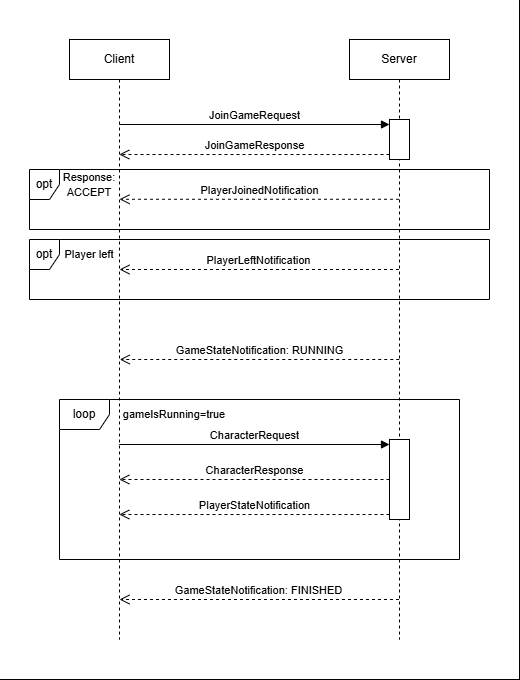

The diagram above was exported from draw.io. Its source (the exported page's mxGraphModel, read from the mxfile embedded in the PNG):
<mxGraphModel dx="1425" dy="799" grid="1" gridSize="10" guides="1" tooltips="1" connect="1" arrows="1" fold="1" page="1" pageScale="1" pageWidth="827" pageHeight="1169" math="0" shadow="0">
  <root>
    <mxCell id="0" />
    <mxCell id="1" parent="0" />
    <mxCell id="uEyusmuv73WyxclwGoAn-42" value="" style="rounded=0;whiteSpace=wrap;html=1;" vertex="1" parent="1">
      <mxGeometry x="40" y="200" width="520" height="680" as="geometry" />
    </mxCell>
    <mxCell id="uEyusmuv73WyxclwGoAn-14" value="Client" style="shape=umlLifeline;perimeter=lifelinePerimeter;whiteSpace=wrap;html=1;container=1;dropTarget=0;collapsible=0;recursiveResize=0;outlineConnect=0;portConstraint=eastwest;newEdgeStyle={&quot;curved&quot;:0,&quot;rounded&quot;:0};" vertex="1" parent="1">
      <mxGeometry x="110" y="240" width="100" height="600" as="geometry" />
    </mxCell>
    <mxCell id="uEyusmuv73WyxclwGoAn-15" value="Server" style="shape=umlLifeline;perimeter=lifelinePerimeter;whiteSpace=wrap;html=1;container=1;dropTarget=0;collapsible=0;recursiveResize=0;outlineConnect=0;portConstraint=eastwest;newEdgeStyle={&quot;curved&quot;:0,&quot;rounded&quot;:0};" vertex="1" parent="1">
      <mxGeometry x="390" y="240" width="100" height="600" as="geometry" />
    </mxCell>
    <mxCell id="uEyusmuv73WyxclwGoAn-20" value="" style="html=1;points=[[0,0,0,0,5],[0,1,0,0,-5],[1,0,0,0,5],[1,1,0,0,-5]];perimeter=orthogonalPerimeter;outlineConnect=0;targetShapes=umlLifeline;portConstraint=eastwest;newEdgeStyle={&quot;curved&quot;:0,&quot;rounded&quot;:0};" vertex="1" parent="uEyusmuv73WyxclwGoAn-15">
      <mxGeometry x="40" y="80" width="20" height="40" as="geometry" />
    </mxCell>
    <mxCell id="uEyusmuv73WyxclwGoAn-35" value="" style="html=1;points=[[0,0,0,0,5],[0,1,0,0,-5],[1,0,0,0,5],[1,1,0,0,-5]];perimeter=orthogonalPerimeter;outlineConnect=0;targetShapes=umlLifeline;portConstraint=eastwest;newEdgeStyle={&quot;curved&quot;:0,&quot;rounded&quot;:0};" vertex="1" parent="uEyusmuv73WyxclwGoAn-15">
      <mxGeometry x="40" y="400" width="20" height="80" as="geometry" />
    </mxCell>
    <mxCell id="uEyusmuv73WyxclwGoAn-21" value="JoinGameRequest" style="html=1;verticalAlign=bottom;endArrow=block;curved=0;rounded=0;entryX=0;entryY=0;entryDx=0;entryDy=5;" edge="1" target="uEyusmuv73WyxclwGoAn-20" parent="1" source="uEyusmuv73WyxclwGoAn-14">
      <mxGeometry relative="1" as="geometry">
        <mxPoint x="360" y="325" as="sourcePoint" />
      </mxGeometry>
    </mxCell>
    <mxCell id="uEyusmuv73WyxclwGoAn-22" value="JoinGameResponse" style="html=1;verticalAlign=bottom;endArrow=open;dashed=1;endSize=8;curved=0;rounded=0;exitX=0;exitY=1;exitDx=0;exitDy=-5;" edge="1" source="uEyusmuv73WyxclwGoAn-20" parent="1" target="uEyusmuv73WyxclwGoAn-14">
      <mxGeometry relative="1" as="geometry">
        <mxPoint x="360" y="395" as="targetPoint" />
      </mxGeometry>
    </mxCell>
    <mxCell id="uEyusmuv73WyxclwGoAn-23" value="opt" style="shape=umlFrame;whiteSpace=wrap;html=1;pointerEvents=0;width=30;height=30;" vertex="1" parent="1">
      <mxGeometry x="70" y="370" width="460" height="60" as="geometry" />
    </mxCell>
    <mxCell id="uEyusmuv73WyxclwGoAn-29" value="PlayerJoinedNotification" style="html=1;verticalAlign=bottom;endArrow=open;dashed=1;endSize=8;curved=0;rounded=0;" edge="1" parent="1">
      <mxGeometry relative="1" as="geometry">
        <mxPoint x="439.5" y="399.7600000000002" as="sourcePoint" />
        <mxPoint x="160.02380952380963" y="399.7600000000002" as="targetPoint" />
      </mxGeometry>
    </mxCell>
    <mxCell id="uEyusmuv73WyxclwGoAn-30" value="&lt;span style=&quot;font-size: 11px;&quot;&gt;Response: ACCEPT&lt;/span&gt;" style="text;html=1;align=center;verticalAlign=middle;whiteSpace=wrap;rounded=0;" vertex="1" parent="1">
      <mxGeometry x="80" y="370" width="100" height="30" as="geometry" />
    </mxCell>
    <mxCell id="uEyusmuv73WyxclwGoAn-31" value="opt" style="shape=umlFrame;whiteSpace=wrap;html=1;pointerEvents=0;width=30;height=30;" vertex="1" parent="1">
      <mxGeometry x="70" y="440" width="460" height="60" as="geometry" />
    </mxCell>
    <mxCell id="uEyusmuv73WyxclwGoAn-32" value="&lt;font style=&quot;font-size: 11px;&quot;&gt;Player left&lt;/font&gt;" style="text;html=1;align=center;verticalAlign=middle;whiteSpace=wrap;rounded=0;" vertex="1" parent="1">
      <mxGeometry x="100" y="440" width="60" height="30" as="geometry" />
    </mxCell>
    <mxCell id="uEyusmuv73WyxclwGoAn-33" value="PlayerLeftNotification" style="html=1;verticalAlign=bottom;endArrow=open;dashed=1;endSize=8;curved=0;rounded=0;" edge="1" parent="1">
      <mxGeometry relative="1" as="geometry">
        <mxPoint x="439.48" y="470.0000000000002" as="sourcePoint" />
        <mxPoint x="160.00380952380962" y="470.0000000000002" as="targetPoint" />
      </mxGeometry>
    </mxCell>
    <mxCell id="uEyusmuv73WyxclwGoAn-34" value="GameStateNotification: RUNNING" style="html=1;verticalAlign=bottom;endArrow=open;dashed=1;endSize=8;curved=0;rounded=0;" edge="1" parent="1">
      <mxGeometry relative="1" as="geometry">
        <mxPoint x="439.74" y="560.0000000000002" as="sourcePoint" />
        <mxPoint x="160.26380952380964" y="560.0000000000002" as="targetPoint" />
      </mxGeometry>
    </mxCell>
    <mxCell id="uEyusmuv73WyxclwGoAn-37" value="CharacterResponse" style="html=1;verticalAlign=bottom;endArrow=open;dashed=1;endSize=8;curved=0;rounded=0;" edge="1" source="uEyusmuv73WyxclwGoAn-35" parent="1" target="uEyusmuv73WyxclwGoAn-14">
      <mxGeometry relative="1" as="geometry">
        <mxPoint x="360" y="675" as="targetPoint" />
      </mxGeometry>
    </mxCell>
    <mxCell id="uEyusmuv73WyxclwGoAn-36" value="CharacterRequest" style="html=1;verticalAlign=bottom;endArrow=block;curved=0;rounded=0;entryX=0;entryY=0;entryDx=0;entryDy=5;" edge="1" target="uEyusmuv73WyxclwGoAn-35" parent="1" source="uEyusmuv73WyxclwGoAn-14">
      <mxGeometry relative="1" as="geometry">
        <mxPoint x="360" y="605" as="sourcePoint" />
      </mxGeometry>
    </mxCell>
    <mxCell id="uEyusmuv73WyxclwGoAn-38" value="PlayerStateNotification" style="html=1;verticalAlign=bottom;endArrow=open;dashed=1;endSize=8;curved=0;rounded=0;exitX=0;exitY=1;exitDx=0;exitDy=-5;exitPerimeter=0;" edge="1" parent="1" source="uEyusmuv73WyxclwGoAn-35" target="uEyusmuv73WyxclwGoAn-14">
      <mxGeometry relative="1" as="geometry">
        <mxPoint x="429.98" y="670" as="sourcePoint" />
        <mxPoint x="160.00380952380962" y="670" as="targetPoint" />
      </mxGeometry>
    </mxCell>
    <mxCell id="uEyusmuv73WyxclwGoAn-39" value="loop" style="shape=umlFrame;whiteSpace=wrap;html=1;pointerEvents=0;width=50;height=30;" vertex="1" parent="1">
      <mxGeometry x="100" y="600" width="400" height="160" as="geometry" />
    </mxCell>
    <mxCell id="uEyusmuv73WyxclwGoAn-40" value="&lt;span style=&quot;font-size: 11px;&quot;&gt;gameIsRunning=true&lt;/span&gt;" style="text;html=1;align=center;verticalAlign=middle;whiteSpace=wrap;rounded=0;" vertex="1" parent="1">
      <mxGeometry x="160" y="600" width="110" height="30" as="geometry" />
    </mxCell>
    <mxCell id="uEyusmuv73WyxclwGoAn-41" value="GameStateNotification: FINISHED" style="html=1;verticalAlign=bottom;endArrow=open;dashed=1;endSize=8;curved=0;rounded=0;" edge="1" parent="1">
      <mxGeometry relative="1" as="geometry">
        <mxPoint x="439.48" y="800.0000000000002" as="sourcePoint" />
        <mxPoint x="160.00380952380962" y="800.0000000000002" as="targetPoint" />
      </mxGeometry>
    </mxCell>
  </root>
</mxGraphModel>